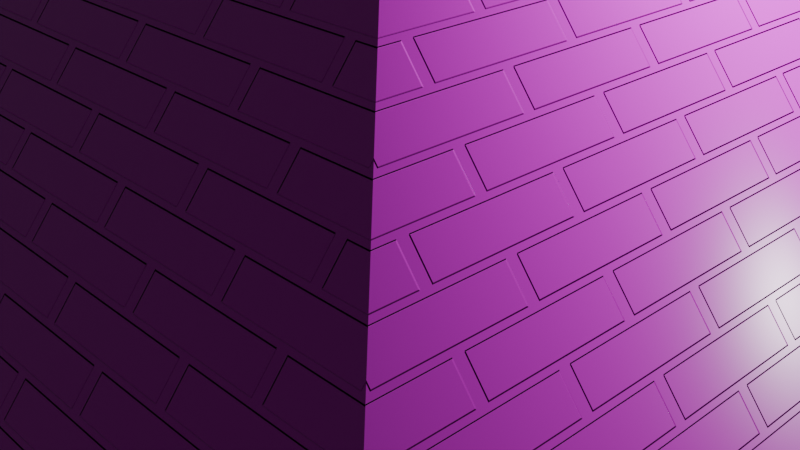 # Source: Pyramids.blend  (saved by Blender 4.0.36; exported with 4.5.12 LTS)
import bpy
from mathutils import Matrix  # noqa: F401  (used for matrix-valued properties, if any)

bpy.ops.wm.read_factory_settings(use_empty=True)
scene = bpy.context.scene
scene.name = 'Scene'

# ---- collections
col_collection = bpy.data.collections.new('Collection'); scene.collection.children.link(col_collection)

# ---- images (referenced by path relative to the original .blend; pixels are not part of the script)
import os
ASSET_DIR = os.environ.get("B2B_ASSET_DIR", "")  # directory of the original .blend (textures are referenced by path, not embedded)
HERE = os.path.dirname(os.path.abspath(__file__))  # packed textures are extracted next to this script under _unpacked/

def load_image(name, relpath, width, height, colorspace="sRGB"):
    """Load a texture the original file referenced (path relative to the .blend, or extracted next to this script)."""
    p = next((c for c in (os.path.join(HERE, relpath), os.path.join(ASSET_DIR, relpath)) if relpath and os.path.exists(c)), "")
    if p:
        img = bpy.data.images.load(p, check_existing=True)
        img.name = name
    else:  # same state as the original file: an image datablock whose file is absent (Cycles renders it pink)
        img = bpy.data.images.new(name, width, height)
        img.source = "FILE"
        img.filepath = "//" + (relpath or name)
    img.colorspace_settings.name = colorspace
    return img
img_sandstone_cracks_diff_4k_jpg = load_image('sandstone_cracks_diff_4k.jpg', 'sandstone_cracks_diff_4k.jpg', 1024, 1024, 'sRGB')
img_sandstone_cracks_rough_4k_jpg = load_image('sandstone_cracks_rough_4k.jpg', 'sandstone_cracks_rough_4k.jpg', 1024, 1024, 'sRGB')
img_sandstone_cracks_nor_gl_4k_exr = load_image('sandstone_cracks_nor_gl_4k.exr', 'sandstone_cracks_nor_gl_4k.exr', 1024, 1024, 'Linear Rec.709')

# ---- materials (node trees are filled in below, after node groups)
mat_material_001 = bpy.data.materials.new('Material.001')

# ---- material node trees
mat_material_001.use_nodes = True; mat_material_001.node_tree.nodes.clear()
_N = mat_material_001.node_tree.nodes; _L = mat_material_001.node_tree.links
n0 = _N.new('ShaderNodeBsdfPrincipled'); n0.name = 'Principled BSDF'; n0.location = (10, 300)
n0.inputs[3].default_value = 1.45
n1 = _N.new('ShaderNodeOutputMaterial'); n1.name = 'Material Output'; n1.location = (300, 300)
n2 = _N.new('ShaderNodeTexImage'); n2.name = 'Image Texture'; n2.location = (-274, 143)
n2.image = img_sandstone_cracks_diff_4k_jpg
n3 = _N.new('ShaderNodeTexImage'); n3.name = 'Image Texture.002'; n3.location = (-375, 474)
n3.image = img_sandstone_cracks_rough_4k_jpg
n4 = _N.new('ShaderNodeTexImage'); n4.name = 'Image Texture.001'; n4.location = (-267, -151)
n4.image = img_sandstone_cracks_nor_gl_4k_exr
n5 = _N.new('ShaderNodeNormalMap'); n5.name = 'Normal Map'; n5.location = (56, -185)
n6 = _N.new('ShaderNodeBump'); n6.name = 'Bump'; n6.location = (302, -181)
n6.inputs[1].default_value = 1.0
n6.inputs[2].default_value = 1.0
n7 = _N.new('ShaderNodeMapping'); n7.name = 'Mapping'; n7.location = (-744, -206)
n8 = _N.new('ShaderNodeTexCoord'); n8.name = 'Texture Coordinate'; n8.location = (-924, -206)
n9 = _N.new('ShaderNodeTexBrick'); n9.name = 'Brick Texture'; n9.location = (-564, -166)
n9.inputs[4].default_value = 12.0
_L.new(n0.outputs[0], n1.inputs[0])
_L.new(n3.outputs[0], n0.inputs[2])
_L.new(n2.outputs[0], n0.inputs[0])
_L.new(n4.outputs[0], n5.inputs[1])
_L.new(n5.outputs[0], n6.inputs[4])
_L.new(n6.outputs[0], n0.inputs[5])
_L.new(n9.outputs[0], n6.inputs[3])
_L.new(n7.outputs[0], n9.inputs[0])
_L.new(n8.outputs[2], n7.inputs[0])
n1.is_active_output = True

# ---- world
world_world = bpy.data.worlds.new('World'); scene.world = world_world
world_world.use_nodes = True; world_world.node_tree.nodes.clear()
_N = world_world.node_tree.nodes; _L = world_world.node_tree.links
n0 = _N.new('ShaderNodeOutputWorld'); n0.name = 'World Output'; n0.location = (300, 300)
n1 = _N.new('ShaderNodeBackground'); n1.name = 'Background'; n1.location = (10, 300)
n1.inputs[0].default_value = (0.05088, 0.05088, 0.05088, 1.0)
_L.new(n1.outputs[0], n0.inputs[0])
n0.is_active_output = True
world_world.color = (0.05088, 0.05088, 0.05088)
world_world.use_sun_shadow = False
world_world.sun_shadow_jitter_overblur = 0.0

# ---- cameras
cam_camera = bpy.data.cameras.new('Camera')
cam_camera.clip_end = 100.0
cam_camera.ortho_scale = 7.314

# ---- lights
light_light = bpy.data.lights.new('Light', 'POINT')
light_light.transmission_factor = 0.0
light_light.use_soft_falloff = False
light_light.energy = 1000.0
light_light.shadow_soft_size = 0.1
light_light.shadow_maximum_resolution = 0.006
light_light.use_absolute_resolution = True

# ---- meshes
me_cone = bpy.data.meshes.new('Cone')
me_cone.from_pydata([(0.0, 1.0, -1.0), (1.0, 0.0, -1.0), (0.0, -1.0, -1.0), (-1.0, 0.0, -1.0), (0.0, 0.0, 1.0)], [], [(0, 4, 1), (1, 4, 2), (0, 1, 2, 3), (2, 4, 3), (3, 4, 0)])
_uv = me_cone.uv_layers.new(name='UVMap')
_uv.uv.foreach_set('vector', [0.0, 0.5, 0.1667, -1.405e-08, 0.3333, 0.5, 0.3333, 0.5, 0.5, -1.405e-08, 0.6667, 0.5, 0.6667, 0.8333, 0.3333, 0.8333, 0.3333, 0.5, 0.6667, 0.5, 0.0, 1.0, 0.1667, 0.5, 0.3333, 1.0, 0.6667, 0.5, 0.8333, -1.405e-08, 1.0, 0.5])
me_cone.materials.append(mat_material_001)
me_cone.update()

# ---- objects
ob_light = bpy.data.objects.new('Light', light_light)
ob_camera = bpy.data.objects.new('Camera', cam_camera)
ob_cone = bpy.data.objects.new('Cone', me_cone)

# ---- transforms, parenting, visibility, modifiers, constraints
ob_light.location = (4.076, 1.005, 5.904)
ob_light.rotation_euler = (0.6503, 0.05522, 1.866)
ob_light.lock_rotations_4d = False
ob_light.empty_display_type = 'ARROWS'
ob_light.color = (0.0, 0.0, 0.0, 0.0)
ob_light.lineart.crease_threshold = 0.0
ob_camera.location = (7.359, -6.926, 4.958)
ob_camera.rotation_euler = (1.109, 0.0, 0.8149)
ob_camera.lock_rotations_4d = False
ob_camera.empty_display_type = 'ARROWS'
ob_camera.color = (0.0, 0.0, 0.0, 0.0)
ob_camera.display_type = 'WIRE'
ob_camera.lineart.crease_threshold = 0.0
ob_cone.location = (0.0, 0.0, 3.344)
ob_cone.rotation_euler = (0.0, 0.0, 0.7854)
ob_cone.scale = (7.383, 7.383, 3.267)

# ---- collection membership
col_collection.objects.link(ob_light)
col_collection.objects.link(ob_camera)
col_collection.objects.link(ob_cone)

# ---- scene / render settings (as saved in the file)
scene.camera = ob_camera
scene.frame_start = 1; scene.frame_end = 250; scene.frame_set(43)
scene.render.engine = 'CYCLES'
scene.cycles.sampling_pattern = 'TABULATED_SOBOL'
bpy.context.view_layer.update()
